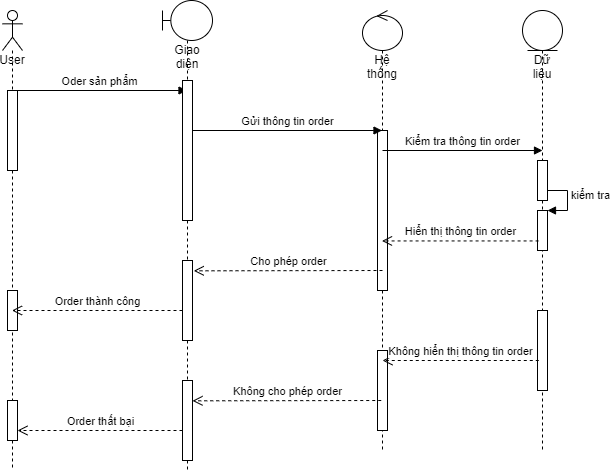

The diagram above was exported from draw.io. Its source (the exported page's mxGraphModel, read from the mxfile embedded in the PNG):
<mxGraphModel dx="1020" dy="519" grid="1" gridSize="10" guides="1" tooltips="1" connect="1" arrows="1" fold="1" page="1" pageScale="1" pageWidth="827" pageHeight="1169" math="0" shadow="0">
  <root>
    <mxCell id="0" />
    <mxCell id="1" parent="0" />
    <mxCell id="nDoYNHoUEWh4XWqXWMU9-1" value="User" style="shape=umlLifeline;participant=umlActor;perimeter=lifelinePerimeter;whiteSpace=wrap;html=1;container=1;collapsible=0;recursiveResize=0;verticalAlign=top;spacingTop=36;outlineConnect=0;" parent="1" vertex="1">
      <mxGeometry x="80" y="80" width="20" height="460" as="geometry" />
    </mxCell>
    <mxCell id="nDoYNHoUEWh4XWqXWMU9-2" value="Oder sản phẩm" style="html=1;verticalAlign=bottom;endArrow=block;rounded=0;" parent="nDoYNHoUEWh4XWqXWMU9-1" target="nDoYNHoUEWh4XWqXWMU9-6" edge="1">
      <mxGeometry width="80" relative="1" as="geometry">
        <mxPoint x="10" y="80" as="sourcePoint" />
        <mxPoint x="90" y="80" as="targetPoint" />
      </mxGeometry>
    </mxCell>
    <mxCell id="nDoYNHoUEWh4XWqXWMU9-3" value="" style="html=1;points=[];perimeter=orthogonalPerimeter;" parent="nDoYNHoUEWh4XWqXWMU9-1" vertex="1">
      <mxGeometry x="5" y="80" width="10" height="80" as="geometry" />
    </mxCell>
    <mxCell id="nDoYNHoUEWh4XWqXWMU9-4" value="" style="html=1;points=[];perimeter=orthogonalPerimeter;" parent="nDoYNHoUEWh4XWqXWMU9-1" vertex="1">
      <mxGeometry x="5" y="280" width="10" height="40" as="geometry" />
    </mxCell>
    <mxCell id="nDoYNHoUEWh4XWqXWMU9-5" value="" style="html=1;points=[];perimeter=orthogonalPerimeter;" parent="nDoYNHoUEWh4XWqXWMU9-1" vertex="1">
      <mxGeometry x="5" y="390" width="10" height="40" as="geometry" />
    </mxCell>
    <mxCell id="nDoYNHoUEWh4XWqXWMU9-6" value="Giao diện" style="shape=umlLifeline;participant=umlBoundary;perimeter=lifelinePerimeter;whiteSpace=wrap;html=1;container=1;collapsible=0;recursiveResize=0;verticalAlign=top;spacingTop=36;outlineConnect=0;" parent="1" vertex="1">
      <mxGeometry x="240" y="70" width="50" height="470" as="geometry" />
    </mxCell>
    <mxCell id="nDoYNHoUEWh4XWqXWMU9-7" value="" style="html=1;points=[];perimeter=orthogonalPerimeter;" parent="nDoYNHoUEWh4XWqXWMU9-6" vertex="1">
      <mxGeometry x="20" y="80" width="10" height="140" as="geometry" />
    </mxCell>
    <mxCell id="nDoYNHoUEWh4XWqXWMU9-8" value="" style="html=1;points=[];perimeter=orthogonalPerimeter;" parent="nDoYNHoUEWh4XWqXWMU9-6" vertex="1">
      <mxGeometry x="20" y="260" width="10" height="80" as="geometry" />
    </mxCell>
    <mxCell id="nDoYNHoUEWh4XWqXWMU9-9" value="" style="html=1;points=[];perimeter=orthogonalPerimeter;" parent="nDoYNHoUEWh4XWqXWMU9-6" vertex="1">
      <mxGeometry x="20" y="380" width="10" height="80" as="geometry" />
    </mxCell>
    <mxCell id="nDoYNHoUEWh4XWqXWMU9-10" value="Hệ thống" style="shape=umlLifeline;participant=umlControl;perimeter=lifelinePerimeter;whiteSpace=wrap;html=1;container=1;collapsible=0;recursiveResize=0;verticalAlign=top;spacingTop=36;outlineConnect=0;" parent="1" vertex="1">
      <mxGeometry x="440" y="80" width="40" height="440" as="geometry" />
    </mxCell>
    <mxCell id="nDoYNHoUEWh4XWqXWMU9-11" value="" style="html=1;points=[];perimeter=orthogonalPerimeter;" parent="nDoYNHoUEWh4XWqXWMU9-10" vertex="1">
      <mxGeometry x="15" y="120" width="10" height="160" as="geometry" />
    </mxCell>
    <mxCell id="nDoYNHoUEWh4XWqXWMU9-12" value="" style="html=1;points=[];perimeter=orthogonalPerimeter;" parent="nDoYNHoUEWh4XWqXWMU9-10" vertex="1">
      <mxGeometry x="15" y="340" width="10" height="80" as="geometry" />
    </mxCell>
    <mxCell id="nDoYNHoUEWh4XWqXWMU9-13" value="Dữ liệu" style="shape=umlLifeline;participant=umlEntity;perimeter=lifelinePerimeter;whiteSpace=wrap;html=1;container=1;collapsible=0;recursiveResize=0;verticalAlign=top;spacingTop=36;outlineConnect=0;" parent="1" vertex="1">
      <mxGeometry x="600" y="80" width="40" height="440" as="geometry" />
    </mxCell>
    <mxCell id="nDoYNHoUEWh4XWqXWMU9-14" value="" style="html=1;points=[];perimeter=orthogonalPerimeter;" parent="nDoYNHoUEWh4XWqXWMU9-13" vertex="1">
      <mxGeometry x="15" y="200" width="10" height="40" as="geometry" />
    </mxCell>
    <mxCell id="nDoYNHoUEWh4XWqXWMU9-15" value="kiểm tra" style="edgeStyle=orthogonalEdgeStyle;html=1;align=left;spacingLeft=2;endArrow=block;rounded=0;entryX=1;entryY=0;" parent="nDoYNHoUEWh4XWqXWMU9-13" target="nDoYNHoUEWh4XWqXWMU9-14" edge="1">
      <mxGeometry relative="1" as="geometry">
        <mxPoint x="15" y="180" as="sourcePoint" />
        <Array as="points">
          <mxPoint x="45" y="180" />
        </Array>
      </mxGeometry>
    </mxCell>
    <mxCell id="nDoYNHoUEWh4XWqXWMU9-16" value="" style="html=1;points=[];perimeter=orthogonalPerimeter;" parent="nDoYNHoUEWh4XWqXWMU9-13" vertex="1">
      <mxGeometry x="15" y="300" width="10" height="80" as="geometry" />
    </mxCell>
    <mxCell id="Lvdv_g_15T7vpewdIPWA-1" value="" style="html=1;points=[];perimeter=orthogonalPerimeter;" vertex="1" parent="nDoYNHoUEWh4XWqXWMU9-13">
      <mxGeometry x="15" y="150" width="10" height="40" as="geometry" />
    </mxCell>
    <mxCell id="nDoYNHoUEWh4XWqXWMU9-17" value="Gửi thông tin order" style="html=1;verticalAlign=bottom;endArrow=block;rounded=0;" parent="1" target="nDoYNHoUEWh4XWqXWMU9-10" edge="1">
      <mxGeometry width="80" relative="1" as="geometry">
        <mxPoint x="269.9999999999998" y="200" as="sourcePoint" />
        <mxPoint x="444.5" y="200" as="targetPoint" />
      </mxGeometry>
    </mxCell>
    <mxCell id="nDoYNHoUEWh4XWqXWMU9-18" value="Kiểm tra thông tin order" style="html=1;verticalAlign=bottom;endArrow=block;rounded=0;" parent="1" edge="1">
      <mxGeometry width="80" relative="1" as="geometry">
        <mxPoint x="459.9999999999998" y="220" as="sourcePoint" />
        <mxPoint x="620" y="220" as="targetPoint" />
      </mxGeometry>
    </mxCell>
    <mxCell id="nDoYNHoUEWh4XWqXWMU9-19" value="Hiển thị thông tin order" style="html=1;verticalAlign=bottom;endArrow=open;dashed=1;endSize=8;rounded=0;exitX=0.109;exitY=0.761;exitDx=0;exitDy=0;exitPerimeter=0;" parent="1" source="nDoYNHoUEWh4XWqXWMU9-14" target="nDoYNHoUEWh4XWqXWMU9-10" edge="1">
      <mxGeometry relative="1" as="geometry">
        <mxPoint x="610" y="310" as="sourcePoint" />
        <mxPoint x="530" y="310" as="targetPoint" />
      </mxGeometry>
    </mxCell>
    <mxCell id="nDoYNHoUEWh4XWqXWMU9-20" value="Cho phép order" style="html=1;verticalAlign=bottom;endArrow=open;dashed=1;endSize=8;rounded=0;entryX=1.126;entryY=0.129;entryDx=0;entryDy=0;entryPerimeter=0;" parent="1" target="nDoYNHoUEWh4XWqXWMU9-8" edge="1">
      <mxGeometry relative="1" as="geometry">
        <mxPoint x="459.9999999999998" y="340" as="sourcePoint" />
        <mxPoint x="380" y="340" as="targetPoint" />
      </mxGeometry>
    </mxCell>
    <mxCell id="nDoYNHoUEWh4XWqXWMU9-21" value="Order thành công" style="html=1;verticalAlign=bottom;endArrow=open;dashed=1;endSize=8;rounded=0;" parent="1" target="nDoYNHoUEWh4XWqXWMU9-1" edge="1">
      <mxGeometry relative="1" as="geometry">
        <mxPoint x="259.9999999999998" y="380" as="sourcePoint" />
        <mxPoint x="180" y="380" as="targetPoint" />
      </mxGeometry>
    </mxCell>
    <mxCell id="nDoYNHoUEWh4XWqXWMU9-22" value="Không hiển thị thông tin order" style="html=1;verticalAlign=bottom;endArrow=open;dashed=1;endSize=8;rounded=0;exitX=0.109;exitY=0.761;exitDx=0;exitDy=0;exitPerimeter=0;" parent="1" edge="1">
      <mxGeometry relative="1" as="geometry">
        <mxPoint x="616.2799999999997" y="430" as="sourcePoint" />
        <mxPoint x="460.0003448275861" y="430" as="targetPoint" />
      </mxGeometry>
    </mxCell>
    <mxCell id="nDoYNHoUEWh4XWqXWMU9-23" value="Không cho phép order" style="html=1;verticalAlign=bottom;endArrow=open;dashed=1;endSize=8;rounded=0;entryX=1.126;entryY=0.129;entryDx=0;entryDy=0;entryPerimeter=0;" parent="1" edge="1">
      <mxGeometry relative="1" as="geometry">
        <mxPoint x="458.74" y="470" as="sourcePoint" />
        <mxPoint x="269.9999999999998" y="470.32000000000016" as="targetPoint" />
      </mxGeometry>
    </mxCell>
    <mxCell id="nDoYNHoUEWh4XWqXWMU9-24" value="Order thất bại" style="html=1;verticalAlign=bottom;endArrow=open;dashed=1;endSize=8;rounded=0;" parent="1" target="nDoYNHoUEWh4XWqXWMU9-5" edge="1">
      <mxGeometry relative="1" as="geometry">
        <mxPoint x="259.9999999999998" y="500" as="sourcePoint" />
        <mxPoint x="180" y="500" as="targetPoint" />
      </mxGeometry>
    </mxCell>
  </root>
</mxGraphModel>